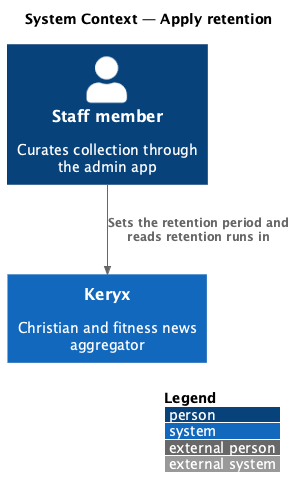

The diagram above was rendered by PlantUML. Its source (embedded in the PNG):
@startuml
!include <C4/C4_Context>
LAYOUT_WITH_LEGEND()
title System Context — Apply retention

Person(staff, "Staff member", "Curates collection through the admin app")
System(keryx, "Keryx", "Christian and fitness news aggregator")

Rel(staff, keryx, "Sets the retention period and reads retention runs in")
@enduml